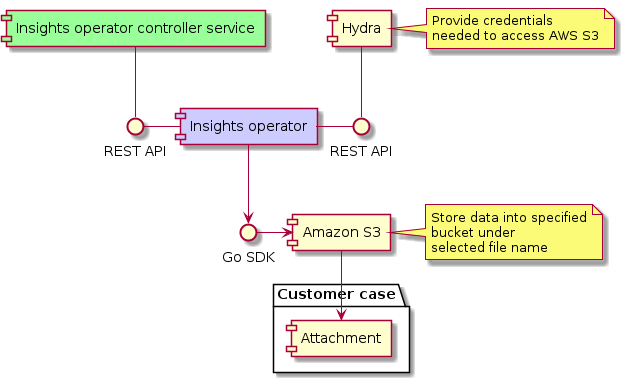

The diagram above was rendered by PlantUML. Its source (embedded in the PNG):
@startuml

[Insights operator controller service] as service #99ff99
[Insights operator] as operator #ccccff
[Hydra] as hydra
[Amazon S3] as s3

package "Customer case" {
  [Attachment]
}

interface "REST API" as service_http
service -- service_http

interface "REST API" as hydra_api
hydra -- hydra_api

interface "Go SDK" as go_sdk
go_sdk -> s3

service_http - operator
operator - hydra_api
operator --> go_sdk

note right of hydra
    Provide credentials
    needed to access AWS S3
end note

note right of s3
    Store data into specified
    bucket under
    selected file name
end note

s3 --> Attachment

@enduml